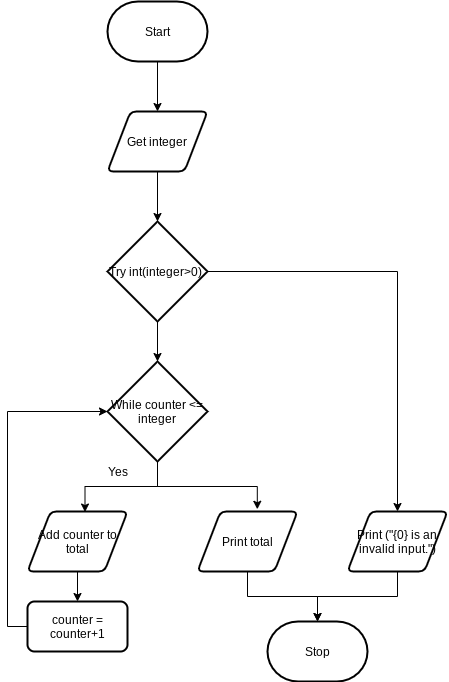

The diagram above was exported from draw.io. Its source (the exported page's mxGraphModel, read from the mxfile embedded in the PNG):
<mxGraphModel dx="582" dy="383" grid="1" gridSize="10" guides="1" tooltips="1" connect="1" arrows="1" fold="1" page="1" pageScale="1" pageWidth="850" pageHeight="1100" math="0" shadow="0">
  <root>
    <mxCell id="0" />
    <mxCell id="1" parent="0" />
    <mxCell id="ZmTB9xZ4xbxRCARBDgma-4" style="edgeStyle=orthogonalEdgeStyle;rounded=0;orthogonalLoop=1;jettySize=auto;html=1;exitX=0.5;exitY=1;exitDx=0;exitDy=0;exitPerimeter=0;entryX=0.5;entryY=0;entryDx=0;entryDy=0;" edge="1" parent="1" source="ZmTB9xZ4xbxRCARBDgma-2" target="ZmTB9xZ4xbxRCARBDgma-3">
      <mxGeometry relative="1" as="geometry" />
    </mxCell>
    <mxCell id="ZmTB9xZ4xbxRCARBDgma-2" value="Start" style="strokeWidth=2;html=1;shape=mxgraph.flowchart.terminator;whiteSpace=wrap;" vertex="1" parent="1">
      <mxGeometry x="250" y="170" width="100" height="60" as="geometry" />
    </mxCell>
    <mxCell id="ZmTB9xZ4xbxRCARBDgma-5" style="edgeStyle=orthogonalEdgeStyle;rounded=0;orthogonalLoop=1;jettySize=auto;html=1;exitX=0.5;exitY=1;exitDx=0;exitDy=0;entryX=0.5;entryY=0;entryDx=0;entryDy=0;entryPerimeter=0;" edge="1" parent="1" source="ZmTB9xZ4xbxRCARBDgma-3" target="ZmTB9xZ4xbxRCARBDgma-6">
      <mxGeometry relative="1" as="geometry">
        <mxPoint x="300" y="380" as="targetPoint" />
      </mxGeometry>
    </mxCell>
    <mxCell id="ZmTB9xZ4xbxRCARBDgma-3" value="Get integer" style="shape=parallelogram;html=1;strokeWidth=2;perimeter=parallelogramPerimeter;whiteSpace=wrap;rounded=1;arcSize=12;size=0.23;" vertex="1" parent="1">
      <mxGeometry x="250" y="280" width="100" height="60" as="geometry" />
    </mxCell>
    <mxCell id="ZmTB9xZ4xbxRCARBDgma-8" style="edgeStyle=orthogonalEdgeStyle;rounded=0;orthogonalLoop=1;jettySize=auto;html=1;exitX=1;exitY=0.5;exitDx=0;exitDy=0;exitPerimeter=0;" edge="1" parent="1" source="ZmTB9xZ4xbxRCARBDgma-6" target="ZmTB9xZ4xbxRCARBDgma-7">
      <mxGeometry relative="1" as="geometry" />
    </mxCell>
    <mxCell id="ZmTB9xZ4xbxRCARBDgma-10" style="edgeStyle=orthogonalEdgeStyle;rounded=0;orthogonalLoop=1;jettySize=auto;html=1;exitX=0.5;exitY=1;exitDx=0;exitDy=0;exitPerimeter=0;entryX=0.5;entryY=0;entryDx=0;entryDy=0;entryPerimeter=0;" edge="1" parent="1" source="ZmTB9xZ4xbxRCARBDgma-6" target="ZmTB9xZ4xbxRCARBDgma-9">
      <mxGeometry relative="1" as="geometry" />
    </mxCell>
    <mxCell id="ZmTB9xZ4xbxRCARBDgma-6" value="Try int(integer&amp;gt;0)&amp;nbsp;" style="strokeWidth=2;html=1;shape=mxgraph.flowchart.decision;whiteSpace=wrap;" vertex="1" parent="1">
      <mxGeometry x="250" y="390" width="100" height="100" as="geometry" />
    </mxCell>
    <mxCell id="ZmTB9xZ4xbxRCARBDgma-21" style="edgeStyle=orthogonalEdgeStyle;rounded=0;orthogonalLoop=1;jettySize=auto;html=1;exitX=0.5;exitY=1;exitDx=0;exitDy=0;" edge="1" parent="1" source="ZmTB9xZ4xbxRCARBDgma-7">
      <mxGeometry relative="1" as="geometry">
        <mxPoint x="460" y="790" as="targetPoint" />
      </mxGeometry>
    </mxCell>
    <mxCell id="ZmTB9xZ4xbxRCARBDgma-7" value="Print (&quot;{0} is an invalid input.&quot;)" style="shape=parallelogram;html=1;strokeWidth=2;perimeter=parallelogramPerimeter;whiteSpace=wrap;rounded=1;arcSize=12;size=0.23;" vertex="1" parent="1">
      <mxGeometry x="490" y="680" width="100" height="60" as="geometry" />
    </mxCell>
    <mxCell id="ZmTB9xZ4xbxRCARBDgma-13" style="edgeStyle=orthogonalEdgeStyle;rounded=0;orthogonalLoop=1;jettySize=auto;html=1;exitX=0.5;exitY=1;exitDx=0;exitDy=0;exitPerimeter=0;entryX=0.575;entryY=0.009;entryDx=0;entryDy=0;entryPerimeter=0;" edge="1" parent="1" source="ZmTB9xZ4xbxRCARBDgma-9" target="ZmTB9xZ4xbxRCARBDgma-11">
      <mxGeometry relative="1" as="geometry" />
    </mxCell>
    <mxCell id="ZmTB9xZ4xbxRCARBDgma-18" style="edgeStyle=orthogonalEdgeStyle;rounded=0;orthogonalLoop=1;jettySize=auto;html=1;exitX=0.5;exitY=1;exitDx=0;exitDy=0;exitPerimeter=0;entryX=0.598;entryY=-0.037;entryDx=0;entryDy=0;entryPerimeter=0;" edge="1" parent="1" source="ZmTB9xZ4xbxRCARBDgma-9" target="ZmTB9xZ4xbxRCARBDgma-17">
      <mxGeometry relative="1" as="geometry" />
    </mxCell>
    <mxCell id="ZmTB9xZ4xbxRCARBDgma-9" value="While counter &amp;lt;= integer" style="strokeWidth=2;html=1;shape=mxgraph.flowchart.decision;whiteSpace=wrap;" vertex="1" parent="1">
      <mxGeometry x="250" y="530" width="100" height="100" as="geometry" />
    </mxCell>
    <mxCell id="ZmTB9xZ4xbxRCARBDgma-14" style="edgeStyle=orthogonalEdgeStyle;rounded=0;orthogonalLoop=1;jettySize=auto;html=1;exitX=0.5;exitY=1;exitDx=0;exitDy=0;entryX=0.5;entryY=0;entryDx=0;entryDy=0;" edge="1" parent="1" source="ZmTB9xZ4xbxRCARBDgma-11" target="ZmTB9xZ4xbxRCARBDgma-12">
      <mxGeometry relative="1" as="geometry" />
    </mxCell>
    <mxCell id="ZmTB9xZ4xbxRCARBDgma-11" value="Add counter to total" style="shape=parallelogram;html=1;strokeWidth=2;perimeter=parallelogramPerimeter;whiteSpace=wrap;rounded=1;arcSize=12;size=0.23;" vertex="1" parent="1">
      <mxGeometry x="170" y="680" width="100" height="60" as="geometry" />
    </mxCell>
    <mxCell id="ZmTB9xZ4xbxRCARBDgma-15" style="edgeStyle=orthogonalEdgeStyle;rounded=0;orthogonalLoop=1;jettySize=auto;html=1;exitX=0;exitY=0.5;exitDx=0;exitDy=0;entryX=0;entryY=0.5;entryDx=0;entryDy=0;entryPerimeter=0;" edge="1" parent="1" source="ZmTB9xZ4xbxRCARBDgma-12" target="ZmTB9xZ4xbxRCARBDgma-9">
      <mxGeometry relative="1" as="geometry" />
    </mxCell>
    <mxCell id="ZmTB9xZ4xbxRCARBDgma-12" value="counter = counter+1" style="rounded=1;whiteSpace=wrap;html=1;absoluteArcSize=1;arcSize=14;strokeWidth=2;" vertex="1" parent="1">
      <mxGeometry x="170" y="770" width="100" height="50" as="geometry" />
    </mxCell>
    <mxCell id="ZmTB9xZ4xbxRCARBDgma-16" value="Yes" style="text;html=1;align=center;verticalAlign=middle;resizable=0;points=[];autosize=1;strokeColor=none;" vertex="1" parent="1">
      <mxGeometry x="240" y="630" width="40" height="20" as="geometry" />
    </mxCell>
    <mxCell id="ZmTB9xZ4xbxRCARBDgma-20" style="edgeStyle=orthogonalEdgeStyle;rounded=0;orthogonalLoop=1;jettySize=auto;html=1;exitX=0.5;exitY=1;exitDx=0;exitDy=0;" edge="1" parent="1" source="ZmTB9xZ4xbxRCARBDgma-17" target="ZmTB9xZ4xbxRCARBDgma-19">
      <mxGeometry relative="1" as="geometry" />
    </mxCell>
    <mxCell id="ZmTB9xZ4xbxRCARBDgma-17" value="Print total" style="shape=parallelogram;html=1;strokeWidth=2;perimeter=parallelogramPerimeter;whiteSpace=wrap;rounded=1;arcSize=12;size=0.23;" vertex="1" parent="1">
      <mxGeometry x="340" y="680" width="100" height="60" as="geometry" />
    </mxCell>
    <mxCell id="ZmTB9xZ4xbxRCARBDgma-19" value="Stop" style="strokeWidth=2;html=1;shape=mxgraph.flowchart.terminator;whiteSpace=wrap;" vertex="1" parent="1">
      <mxGeometry x="410" y="790" width="100" height="60" as="geometry" />
    </mxCell>
  </root>
</mxGraphModel>